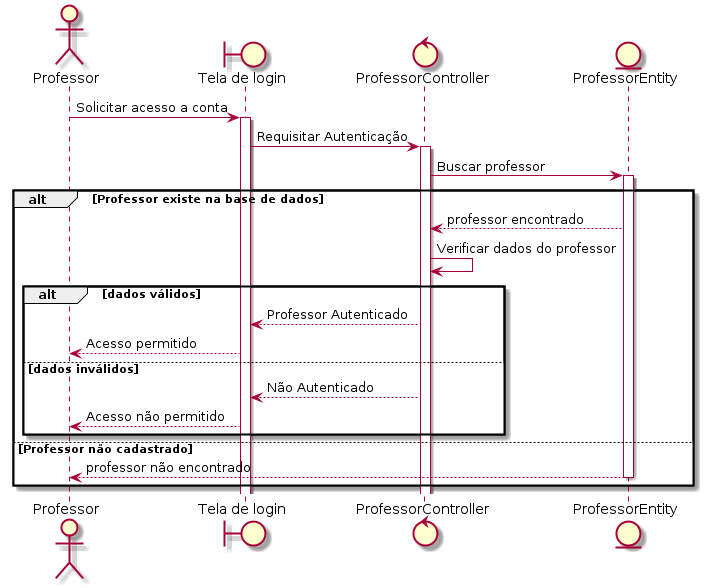

The diagram above was rendered by PlantUML. Its source (embedded in the PNG):
@startuml
actor Professor
boundary "Tela de login" as login
control  ProfessorController
entity ProfessorEntity

Professor -> login: Solicitar acesso a conta
activate login
login -> ProfessorController: Requisitar Autenticação
activate ProfessorController

ProfessorController -> ProfessorEntity: Buscar professor
    activate ProfessorEntity
    alt Professor existe na base de dados
        
        ProfessorEntity --> ProfessorController: professor encontrado
         ProfessorController -> ProfessorController: Verificar dados do professor
        alt dados válidos
            ProfessorController --> login: Professor Autenticado
            login --> Professor: Acesso permitido 
        else dados inválidos
            
            login <-- ProfessorController: Não Autenticado
            login --> Professor: Acesso não permitido
        end
       
    else Professor não cadastrado
        
        ProfessorEntity --> Professor: professor não encontrado
        deactivate ProfessorEntity
end
@enduml